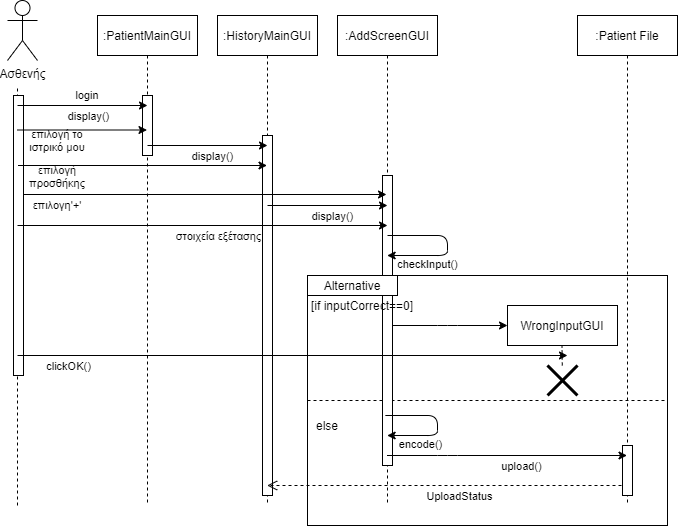

The diagram above was exported from draw.io. Its source (the exported page's mxGraphModel, read from the mxfile embedded in the PNG):
<mxGraphModel dx="868" dy="450" grid="1" gridSize="10" guides="1" tooltips="1" connect="1" arrows="1" fold="1" page="1" pageScale="1" pageWidth="827" pageHeight="1169" math="0" shadow="0">
  <root>
    <mxCell id="0" />
    <mxCell id="1" parent="0" />
    <mxCell id="LCN4esUDgM0RxM2IpIkA-20" value=":PatientMainGUI" style="shape=umlLifeline;perimeter=lifelinePerimeter;whiteSpace=wrap;html=1;container=1;collapsible=0;recursiveResize=0;outlineConnect=0;" parent="1" vertex="1">
      <mxGeometry x="120" y="50" width="100" height="490" as="geometry" />
    </mxCell>
    <mxCell id="BQnzp7ZifD5QbetQehfC-1" value="Ασθενής" style="shape=umlActor;verticalLabelPosition=bottom;verticalAlign=top;html=1;outlineConnect=0;" parent="1" vertex="1">
      <mxGeometry x="30" y="35" width="30" height="60" as="geometry" />
    </mxCell>
    <mxCell id="BQnzp7ZifD5QbetQehfC-2" value="" style="endArrow=none;dashed=1;html=1;" parent="1" edge="1">
      <mxGeometry width="50" height="50" relative="1" as="geometry">
        <mxPoint x="40" y="540" as="sourcePoint" />
        <mxPoint x="40" y="120" as="targetPoint" />
      </mxGeometry>
    </mxCell>
    <mxCell id="BQnzp7ZifD5QbetQehfC-3" value=":HistoryMainGUI" style="shape=umlLifeline;perimeter=lifelinePerimeter;whiteSpace=wrap;html=1;container=1;collapsible=0;recursiveResize=0;outlineConnect=0;" parent="1" vertex="1">
      <mxGeometry x="240" y="50" width="100" height="490" as="geometry" />
    </mxCell>
    <mxCell id="BQnzp7ZifD5QbetQehfC-14" value="" style="rounded=0;whiteSpace=wrap;html=1;" parent="1" vertex="1">
      <mxGeometry x="330" y="310" width="360" height="250" as="geometry" />
    </mxCell>
    <mxCell id="BQnzp7ZifD5QbetQehfC-16" value="" style="endArrow=none;dashed=1;html=1;exitX=0;exitY=0.5;exitDx=0;exitDy=0;entryX=1;entryY=0.5;entryDx=0;entryDy=0;" parent="1" source="BQnzp7ZifD5QbetQehfC-14" target="BQnzp7ZifD5QbetQehfC-14" edge="1">
      <mxGeometry width="50" height="50" relative="1" as="geometry">
        <mxPoint x="290" y="350" as="sourcePoint" />
        <mxPoint x="340" y="300" as="targetPoint" />
      </mxGeometry>
    </mxCell>
    <mxCell id="BQnzp7ZifD5QbetQehfC-5" value=":Patient File" style="shape=umlLifeline;perimeter=lifelinePerimeter;whiteSpace=wrap;html=1;container=1;collapsible=0;recursiveResize=0;outlineConnect=0;" parent="1" vertex="1">
      <mxGeometry x="600" y="50" width="100" height="490" as="geometry" />
    </mxCell>
    <mxCell id="BQnzp7ZifD5QbetQehfC-4" value=":AddScreenGUI" style="shape=umlLifeline;perimeter=lifelinePerimeter;whiteSpace=wrap;html=1;container=1;collapsible=0;recursiveResize=0;outlineConnect=0;" parent="1" vertex="1">
      <mxGeometry x="360" y="50" width="100" height="490" as="geometry" />
    </mxCell>
    <mxCell id="NYokaufhWu4oU5-Qgu5A-1" value="login" style="text;html=1;strokeColor=none;fillColor=none;align=center;verticalAlign=middle;whiteSpace=wrap;rounded=0;fontSize=11;" parent="1" vertex="1">
      <mxGeometry x="90" y="120" width="40" height="20" as="geometry" />
    </mxCell>
    <mxCell id="NYokaufhWu4oU5-Qgu5A-2" value="επιλογή το ιστρικό μου" style="text;html=1;strokeColor=none;fillColor=none;align=center;verticalAlign=middle;whiteSpace=wrap;rounded=0;fontSize=11;" parent="1" vertex="1">
      <mxGeometry x="40" y="160" width="80" height="30" as="geometry" />
    </mxCell>
    <mxCell id="NYokaufhWu4oU5-Qgu5A-3" value="επιλογή προσθήκης" style="text;html=1;strokeColor=none;fillColor=none;align=center;verticalAlign=middle;whiteSpace=wrap;rounded=0;fontSize=11;" parent="1" vertex="1">
      <mxGeometry x="60" y="196" width="40" height="30" as="geometry" />
    </mxCell>
    <mxCell id="NYokaufhWu4oU5-Qgu5A-4" value="" style="endArrow=classic;html=1;" parent="1" edge="1">
      <mxGeometry width="50" height="50" relative="1" as="geometry">
        <mxPoint x="410" y="360" as="sourcePoint" />
        <mxPoint x="530" y="360" as="targetPoint" />
        <Array as="points">
          <mxPoint x="470" y="360" />
        </Array>
      </mxGeometry>
    </mxCell>
    <mxCell id="NYokaufhWu4oU5-Qgu5A-6" value="WrongInputGUI" style="rounded=0;whiteSpace=wrap;html=1;" parent="1" vertex="1">
      <mxGeometry x="530" y="340" width="110" height="40" as="geometry" />
    </mxCell>
    <mxCell id="NYokaufhWu4oU5-Qgu5A-10" value="" style="endArrow=none;dashed=1;html=1;startArrow=none;" parent="1" source="NYokaufhWu4oU5-Qgu5A-11" edge="1">
      <mxGeometry width="50" height="50" relative="1" as="geometry">
        <mxPoint x="584.5" y="440" as="sourcePoint" />
        <mxPoint x="584.5" y="380" as="targetPoint" />
      </mxGeometry>
    </mxCell>
    <mxCell id="NYokaufhWu4oU5-Qgu5A-11" value="" style="shape=umlDestroy;whiteSpace=wrap;html=1;strokeWidth=3;" parent="1" vertex="1">
      <mxGeometry x="570" y="400" width="30" height="30" as="geometry" />
    </mxCell>
    <mxCell id="QIr04StH18WuFUNjvWc0-1" value="" style="endArrow=none;dashed=1;html=1;" parent="1" target="NYokaufhWu4oU5-Qgu5A-11" edge="1">
      <mxGeometry width="50" height="50" relative="1" as="geometry">
        <mxPoint x="585" y="430" as="sourcePoint" />
        <mxPoint x="584.5" y="380" as="targetPoint" />
      </mxGeometry>
    </mxCell>
    <mxCell id="QIr04StH18WuFUNjvWc0-8" value="else" style="text;html=1;strokeColor=none;fillColor=none;align=center;verticalAlign=middle;whiteSpace=wrap;rounded=0;" parent="1" vertex="1">
      <mxGeometry x="285" y="450" width="130" height="20" as="geometry" />
    </mxCell>
    <mxCell id="M5uiXbizxDijV3Jmsy3x-1" value="" style="html=1;points=[];perimeter=orthogonalPerimeter;" parent="1" vertex="1">
      <mxGeometry x="36" y="130" width="10" height="280" as="geometry" />
    </mxCell>
    <mxCell id="M5uiXbizxDijV3Jmsy3x-2" value="" style="html=1;points=[];perimeter=orthogonalPerimeter;" parent="1" vertex="1">
      <mxGeometry x="165" y="130" width="10" height="60" as="geometry" />
    </mxCell>
    <mxCell id="Q9oFMKyVxU-6kKhSxsKz-1" value="" style="endArrow=classic;html=1;" parent="1" target="LCN4esUDgM0RxM2IpIkA-20" edge="1">
      <mxGeometry width="50" height="50" relative="1" as="geometry">
        <mxPoint x="40" y="164.5" as="sourcePoint" />
        <mxPoint x="120" y="164.5" as="targetPoint" />
      </mxGeometry>
    </mxCell>
    <mxCell id="BQnzp7ZifD5QbetQehfC-6" value="" style="endArrow=classic;html=1;" parent="1" edge="1">
      <mxGeometry width="50" height="50" relative="1" as="geometry">
        <mxPoint x="40" y="140" as="sourcePoint" />
        <mxPoint x="170" y="140" as="targetPoint" />
      </mxGeometry>
    </mxCell>
    <mxCell id="BQnzp7ZifD5QbetQehfC-7" value="display()" style="edgeLabel;html=1;align=center;verticalAlign=middle;resizable=0;points=[];" parent="BQnzp7ZifD5QbetQehfC-6" vertex="1" connectable="0">
      <mxGeometry x="0.1692" relative="1" as="geometry">
        <mxPoint x="-6" y="10" as="offset" />
      </mxGeometry>
    </mxCell>
    <mxCell id="M5uiXbizxDijV3Jmsy3x-3" value="" style="html=1;points=[];perimeter=orthogonalPerimeter;" parent="1" vertex="1">
      <mxGeometry x="285" y="170" width="10" height="360" as="geometry" />
    </mxCell>
    <mxCell id="BQnzp7ZifD5QbetQehfC-8" value="" style="endArrow=classic;html=1;" parent="1" edge="1">
      <mxGeometry width="50" height="50" relative="1" as="geometry">
        <mxPoint x="170" y="180" as="sourcePoint" />
        <mxPoint x="290" y="180" as="targetPoint" />
      </mxGeometry>
    </mxCell>
    <mxCell id="BQnzp7ZifD5QbetQehfC-9" value="display()" style="edgeLabel;html=1;align=center;verticalAlign=middle;resizable=0;points=[];" parent="BQnzp7ZifD5QbetQehfC-8" vertex="1" connectable="0">
      <mxGeometry x="0.1692" relative="1" as="geometry">
        <mxPoint x="-6" y="10" as="offset" />
      </mxGeometry>
    </mxCell>
    <mxCell id="Q9oFMKyVxU-6kKhSxsKz-2" value="" style="endArrow=classic;html=1;" parent="1" target="BQnzp7ZifD5QbetQehfC-3" edge="1">
      <mxGeometry width="50" height="50" relative="1" as="geometry">
        <mxPoint x="40.5" y="200" as="sourcePoint" />
        <mxPoint x="170.00000000000023" y="200" as="targetPoint" />
      </mxGeometry>
    </mxCell>
    <mxCell id="M5uiXbizxDijV3Jmsy3x-4" value="" style="html=1;points=[];perimeter=orthogonalPerimeter;" parent="1" vertex="1">
      <mxGeometry x="405" y="210" width="10" height="290" as="geometry" />
    </mxCell>
    <mxCell id="BQnzp7ZifD5QbetQehfC-10" value="" style="endArrow=classic;html=1;" parent="1" edge="1">
      <mxGeometry width="50" height="50" relative="1" as="geometry">
        <mxPoint x="290" y="239.99999999999997" as="sourcePoint" />
        <mxPoint x="410" y="239.99999999999997" as="targetPoint" />
      </mxGeometry>
    </mxCell>
    <mxCell id="BQnzp7ZifD5QbetQehfC-11" value="display()" style="edgeLabel;html=1;align=center;verticalAlign=middle;resizable=0;points=[];" parent="BQnzp7ZifD5QbetQehfC-10" vertex="1" connectable="0">
      <mxGeometry x="0.1692" relative="1" as="geometry">
        <mxPoint x="-6" y="10" as="offset" />
      </mxGeometry>
    </mxCell>
    <mxCell id="BQnzp7ZifD5QbetQehfC-12" value="" style="endArrow=classic;html=1;" parent="1" edge="1">
      <mxGeometry width="50" height="50" relative="1" as="geometry">
        <mxPoint x="40" y="260" as="sourcePoint" />
        <mxPoint x="410" y="260" as="targetPoint" />
      </mxGeometry>
    </mxCell>
    <mxCell id="BQnzp7ZifD5QbetQehfC-13" value="στοιχεία εξέτασης" style="edgeLabel;html=1;align=center;verticalAlign=middle;resizable=0;points=[];" parent="BQnzp7ZifD5QbetQehfC-12" vertex="1" connectable="0">
      <mxGeometry x="0.1692" relative="1" as="geometry">
        <mxPoint x="-16" y="10" as="offset" />
      </mxGeometry>
    </mxCell>
    <mxCell id="QIr04StH18WuFUNjvWc0-2" value="" style="endArrow=classic;html=1;" parent="1" edge="1">
      <mxGeometry width="50" height="50" relative="1" as="geometry">
        <mxPoint x="410" y="270" as="sourcePoint" />
        <mxPoint x="409.66666666666674" y="290" as="targetPoint" />
        <Array as="points">
          <mxPoint x="470" y="270" />
          <mxPoint x="470" y="290" />
        </Array>
      </mxGeometry>
    </mxCell>
    <mxCell id="QIr04StH18WuFUNjvWc0-3" value="checkInput()" style="edgeLabel;html=1;align=center;verticalAlign=middle;resizable=0;points=[];" parent="QIr04StH18WuFUNjvWc0-2" vertex="1" connectable="0">
      <mxGeometry x="0.2333" y="-1" relative="1" as="geometry">
        <mxPoint x="-14" y="9" as="offset" />
      </mxGeometry>
    </mxCell>
    <mxCell id="BQnzp7ZifD5QbetQehfC-15" value="Alternative" style="rounded=0;whiteSpace=wrap;html=1;" parent="1" vertex="1">
      <mxGeometry x="330" y="310" width="90" height="20" as="geometry" />
    </mxCell>
    <mxCell id="QIr04StH18WuFUNjvWc0-4" value="[if inputCorrect==0]" style="text;html=1;strokeColor=none;fillColor=none;align=center;verticalAlign=middle;whiteSpace=wrap;rounded=0;" parent="1" vertex="1">
      <mxGeometry x="320" y="330" width="130" height="20" as="geometry" />
    </mxCell>
    <mxCell id="QIr04StH18WuFUNjvWc0-6" value="" style="endArrow=classic;html=1;" parent="1" edge="1">
      <mxGeometry width="50" height="50" relative="1" as="geometry">
        <mxPoint x="40" y="390" as="sourcePoint" />
        <mxPoint x="590" y="390" as="targetPoint" />
      </mxGeometry>
    </mxCell>
    <mxCell id="QIr04StH18WuFUNjvWc0-7" value="clickOK()" style="edgeLabel;html=1;align=center;verticalAlign=middle;resizable=0;points=[];" parent="QIr04StH18WuFUNjvWc0-6" vertex="1" connectable="0">
      <mxGeometry x="0.1692" relative="1" as="geometry">
        <mxPoint x="-272" y="10" as="offset" />
      </mxGeometry>
    </mxCell>
    <mxCell id="BQnzp7ZifD5QbetQehfC-19" value="" style="endArrow=classic;html=1;exitX=0.945;exitY=0;exitDx=0;exitDy=0;exitPerimeter=0;" parent="1" source="QIr04StH18WuFUNjvWc0-8" edge="1">
      <mxGeometry width="50" height="50" relative="1" as="geometry">
        <mxPoint x="409.5" y="459.58" as="sourcePoint" />
        <mxPoint x="409.66666666666674" y="470" as="targetPoint" />
        <Array as="points">
          <mxPoint x="460" y="450" />
          <mxPoint x="460" y="470" />
        </Array>
      </mxGeometry>
    </mxCell>
    <mxCell id="BQnzp7ZifD5QbetQehfC-20" value="encode()" style="edgeLabel;html=1;align=center;verticalAlign=middle;resizable=0;points=[];" parent="BQnzp7ZifD5QbetQehfC-19" vertex="1" connectable="0">
      <mxGeometry x="0.2333" y="-1" relative="1" as="geometry">
        <mxPoint x="-14" y="9" as="offset" />
      </mxGeometry>
    </mxCell>
    <mxCell id="NYokaufhWu4oU5-Qgu5A-16" value="" style="html=1;verticalAlign=bottom;endArrow=open;dashed=1;endSize=8;" parent="1" edge="1">
      <mxGeometry relative="1" as="geometry">
        <mxPoint x="650" y="520" as="sourcePoint" />
        <mxPoint x="289.66666666666674" y="520" as="targetPoint" />
      </mxGeometry>
    </mxCell>
    <mxCell id="QIr04StH18WuFUNjvWc0-9" value="UploadStatus" style="edgeLabel;html=1;align=center;verticalAlign=middle;resizable=0;points=[];" parent="NYokaufhWu4oU5-Qgu5A-16" vertex="1" connectable="0">
      <mxGeometry x="-0.0444" y="-2" relative="1" as="geometry">
        <mxPoint x="3" y="12" as="offset" />
      </mxGeometry>
    </mxCell>
    <mxCell id="M5uiXbizxDijV3Jmsy3x-5" value="" style="html=1;points=[];perimeter=orthogonalPerimeter;" parent="1" vertex="1">
      <mxGeometry x="645" y="480" width="10" height="50" as="geometry" />
    </mxCell>
    <mxCell id="BQnzp7ZifD5QbetQehfC-21" value="" style="endArrow=classic;html=1;" parent="1" edge="1">
      <mxGeometry width="50" height="50" relative="1" as="geometry">
        <mxPoint x="409.5" y="490" as="sourcePoint" />
        <mxPoint x="649.5" y="490" as="targetPoint" />
        <Array as="points">
          <mxPoint x="470" y="490" />
        </Array>
      </mxGeometry>
    </mxCell>
    <mxCell id="BQnzp7ZifD5QbetQehfC-22" value="upload()" style="edgeLabel;html=1;align=center;verticalAlign=middle;resizable=0;points=[];" parent="BQnzp7ZifD5QbetQehfC-21" vertex="1" connectable="0">
      <mxGeometry x="0.2333" y="-1" relative="1" as="geometry">
        <mxPoint x="-14" y="9" as="offset" />
      </mxGeometry>
    </mxCell>
    <mxCell id="M5uiXbizxDijV3Jmsy3x-6" value="" style="endArrow=classic;html=1;" parent="1" source="M5uiXbizxDijV3Jmsy3x-1" edge="1">
      <mxGeometry width="50" height="50" relative="1" as="geometry">
        <mxPoint x="160" y="229" as="sourcePoint" />
        <mxPoint x="409" y="229" as="targetPoint" />
      </mxGeometry>
    </mxCell>
    <mxCell id="M5uiXbizxDijV3Jmsy3x-7" value="επιλογη'+'" style="text;html=1;strokeColor=none;fillColor=none;align=center;verticalAlign=middle;whiteSpace=wrap;rounded=0;fontSize=11;" parent="1" vertex="1">
      <mxGeometry x="60" y="230" width="40" height="20" as="geometry" />
    </mxCell>
  </root>
</mxGraphModel>